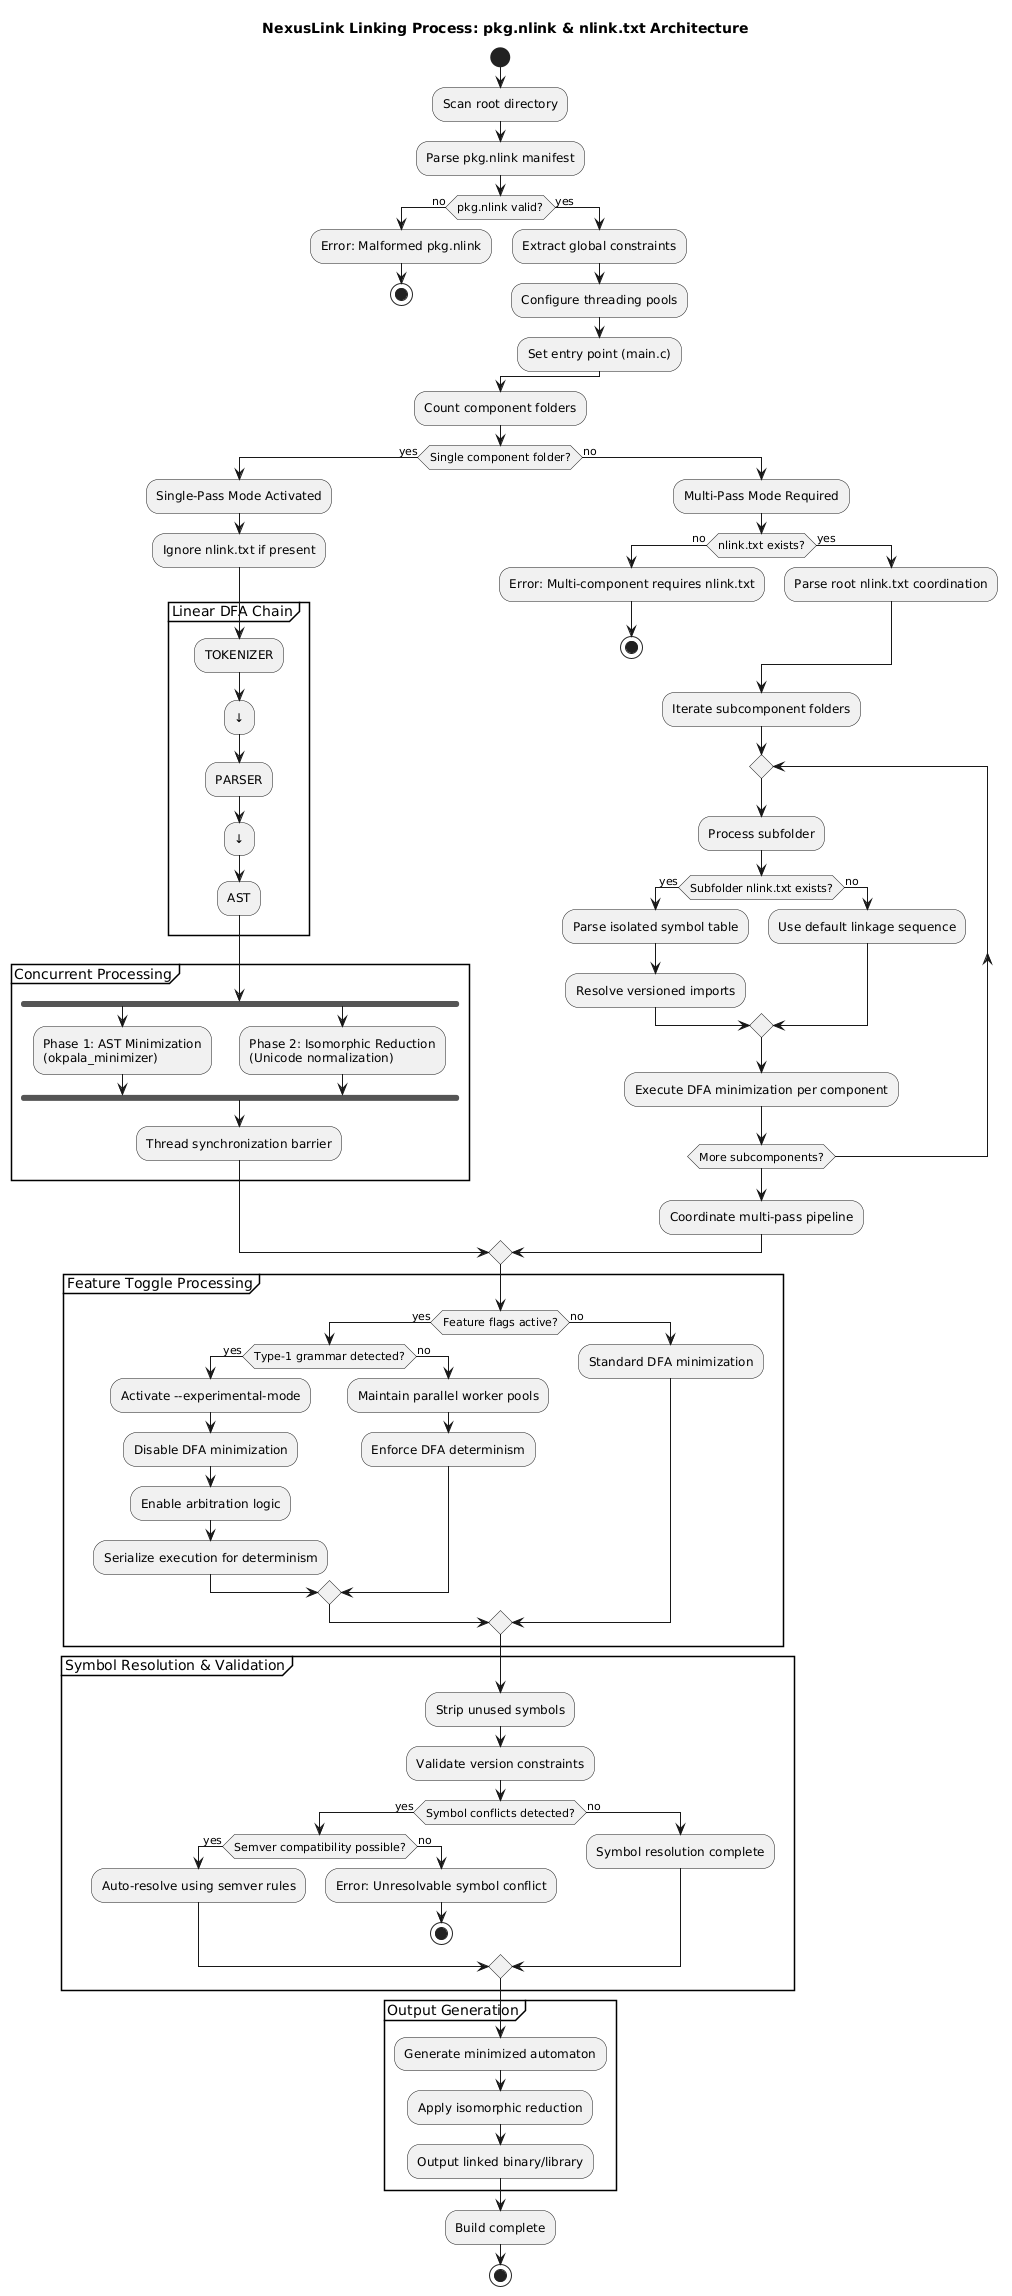

The diagram above was rendered by PlantUML. Its source (embedded in the PNG):
@startuml
title NexusLink Linking Process: pkg.nlink & nlink.txt Architecture

start
:Scan root directory;
:Parse pkg.nlink manifest;

if (pkg.nlink valid?) then (no)
  :Error: Malformed pkg.nlink;
  stop
else (yes)
  :Extract global constraints;
  :Configure threading pools;
  :Set entry point (main.c);
endif

:Count component folders;

if (Single component folder?) then (yes)
  :Single-Pass Mode Activated;
  :Ignore nlink.txt if present;
  
  partition "Linear DFA Chain" {
    :TOKENIZER;
    :↓;
    :PARSER;
    :↓;
    :AST;
  }
  
  partition "Concurrent Processing" {
    fork
      :Phase 1: AST Minimization\n(okpala_minimizer);
    fork again
      :Phase 2: Isomorphic Reduction\n(Unicode normalization);
    end fork
    :Thread synchronization barrier;
  }
  
else (no)
  :Multi-Pass Mode Required;
  
  if (nlink.txt exists?) then (no)
    :Error: Multi-component requires nlink.txt;
    stop
  else (yes)
    :Parse root nlink.txt coordination;
  endif
  
  :Iterate subcomponent folders;
  
  repeat
    :Process subfolder;
    if (Subfolder nlink.txt exists?) then (yes)
      :Parse isolated symbol table;
      :Resolve versioned imports;
    else (no)
      :Use default linkage sequence;
    endif
    
    :Execute DFA minimization per component;
    
  repeat while (More subcomponents?)
  
  :Coordinate multi-pass pipeline;
endif

partition "Feature Toggle Processing" {
  if (Feature flags active?) then (yes)
    if (Type-1 grammar detected?) then (yes)
      :Activate --experimental-mode;
      :Disable DFA minimization;
      :Enable arbitration logic;
      :Serialize execution for determinism;
    else (no)
      :Maintain parallel worker pools;
      :Enforce DFA determinism;
    endif
  else (no)
    :Standard DFA minimization;
  endif
}

partition "Symbol Resolution & Validation" {
  :Strip unused symbols;
  :Validate version constraints;
  if (Symbol conflicts detected?) then (yes)
    if (Semver compatibility possible?) then (yes)
      :Auto-resolve using semver rules;
    else (no)
      :Error: Unresolvable symbol conflict;
      stop
    endif
  else (no)
    :Symbol resolution complete;
  endif
}

partition "Output Generation" {
  :Generate minimized automaton;
  :Apply isomorphic reduction;
  :Output linked binary/library;
}

:Build complete;
stop
@enduml